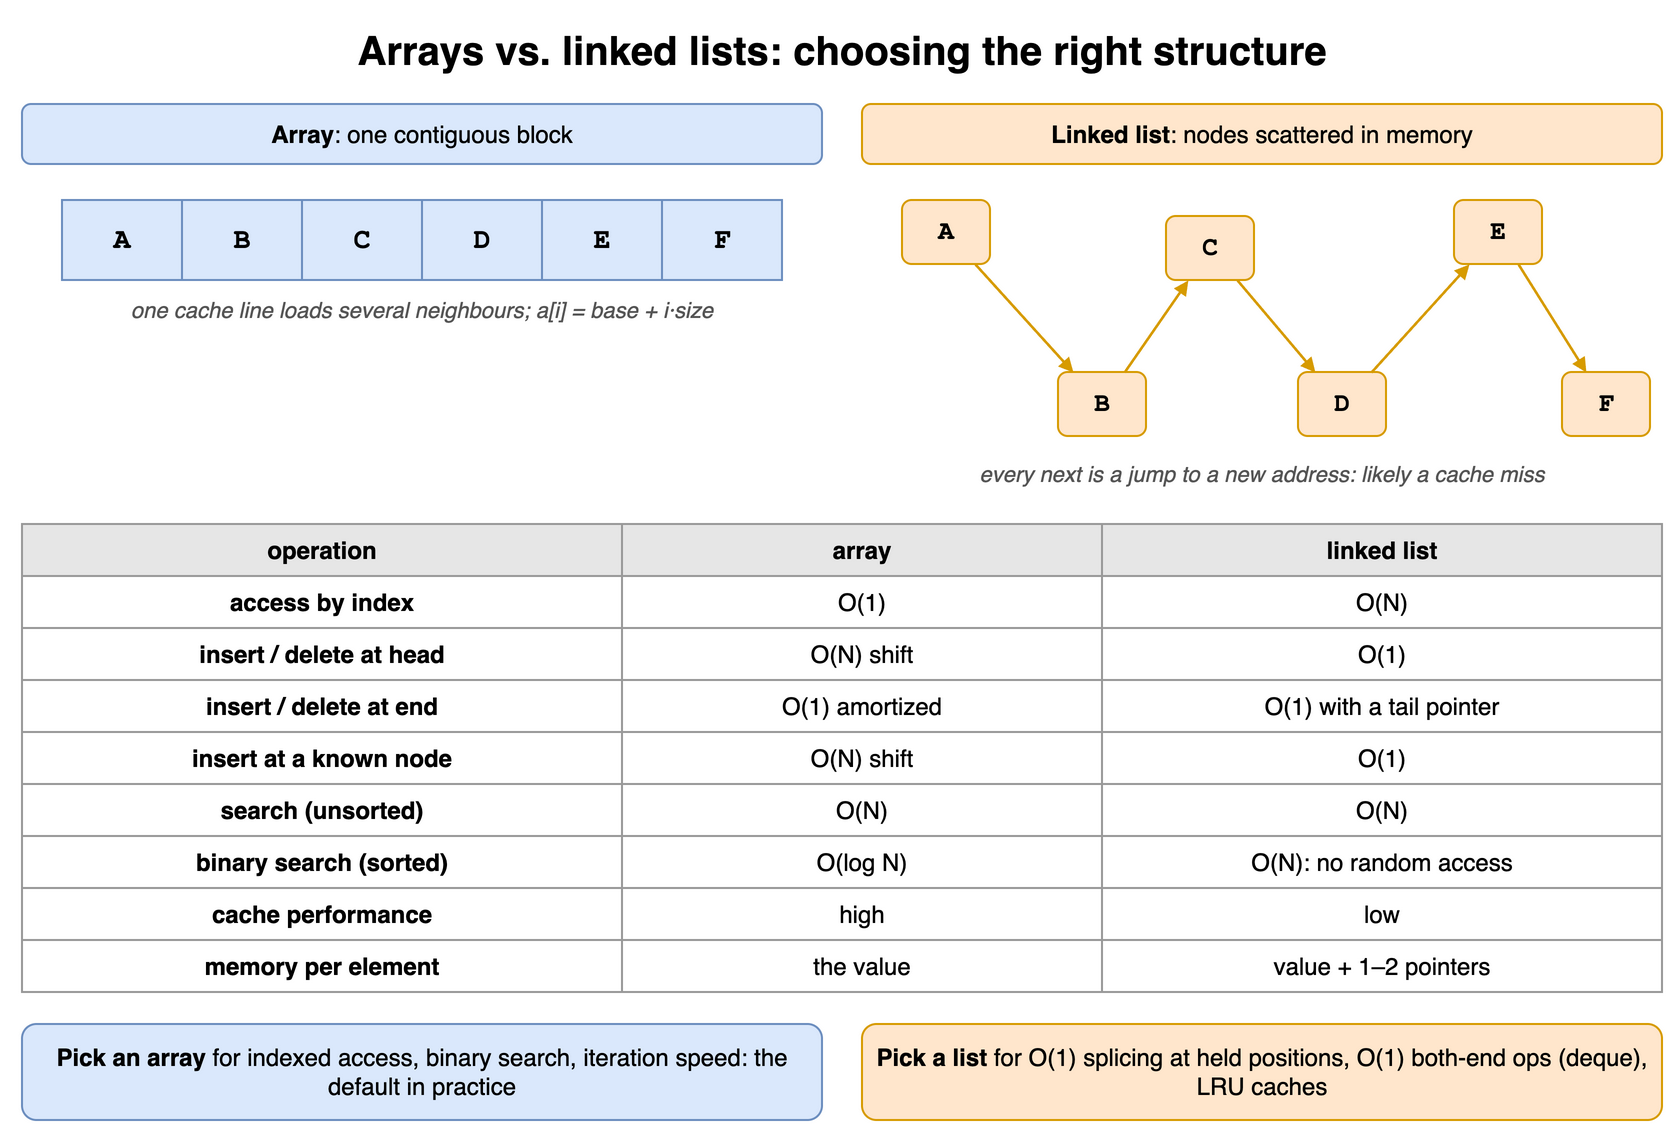

The diagram above was exported from draw.io. Its source (the exported page's mxGraphModel, read from the mxfile embedded in the PNG):
<mxGraphModel dx="900" dy="586" grid="1" gridSize="10" guides="1" tooltips="1" connect="1" arrows="1" fold="1" page="1" pageScale="1" pageWidth="900" pageHeight="586" math="0" shadow="0">
  <root>
    <mxCell id="0" />
    <mxCell id="1" parent="0" />
    <mxCell id="l9c1" value="Arrays vs. linked lists: choosing the right structure" style="text;html=1;align=center;verticalAlign=middle;whiteSpace=wrap;fontSize=20;fontStyle=1;" vertex="1" parent="1">
      <mxGeometry x="40" y="10" width="820" height="30" as="geometry" />
    </mxCell>
    <mxCell id="l9c2" value="&lt;b&gt;Array&lt;/b&gt;: one contiguous block" style="rounded=1;whiteSpace=wrap;html=1;fillColor=#dae8fc;strokeColor=#6c8ebf;fontSize=12;" vertex="1" parent="1">
      <mxGeometry x="40" y="52" width="400" height="30" as="geometry" />
    </mxCell>
    <mxCell id="l9c3" value="A" style="rounded=0;whiteSpace=wrap;html=1;fontStyle=1;fontSize=14;fillColor=#dae8fc;strokeColor=#6c8ebf;fontFamily=Courier New;" vertex="1" parent="1">
      <mxGeometry x="60" y="100" width="60" height="40" as="geometry" />
    </mxCell>
    <mxCell id="l9c4" value="B" style="rounded=0;whiteSpace=wrap;html=1;fontStyle=1;fontSize=14;fillColor=#dae8fc;strokeColor=#6c8ebf;fontFamily=Courier New;" vertex="1" parent="1">
      <mxGeometry x="120" y="100" width="60" height="40" as="geometry" />
    </mxCell>
    <mxCell id="l9c5" value="C" style="rounded=0;whiteSpace=wrap;html=1;fontStyle=1;fontSize=14;fillColor=#dae8fc;strokeColor=#6c8ebf;fontFamily=Courier New;" vertex="1" parent="1">
      <mxGeometry x="180" y="100" width="60" height="40" as="geometry" />
    </mxCell>
    <mxCell id="l9c6" value="D" style="rounded=0;whiteSpace=wrap;html=1;fontStyle=1;fontSize=14;fillColor=#dae8fc;strokeColor=#6c8ebf;fontFamily=Courier New;" vertex="1" parent="1">
      <mxGeometry x="240" y="100" width="60" height="40" as="geometry" />
    </mxCell>
    <mxCell id="l9c7" value="E" style="rounded=0;whiteSpace=wrap;html=1;fontStyle=1;fontSize=14;fillColor=#dae8fc;strokeColor=#6c8ebf;fontFamily=Courier New;" vertex="1" parent="1">
      <mxGeometry x="300" y="100" width="60" height="40" as="geometry" />
    </mxCell>
    <mxCell id="l9c8" value="F" style="rounded=0;whiteSpace=wrap;html=1;fontStyle=1;fontSize=14;fillColor=#dae8fc;strokeColor=#6c8ebf;fontFamily=Courier New;" vertex="1" parent="1">
      <mxGeometry x="360" y="100" width="60" height="40" as="geometry" />
    </mxCell>
    <mxCell id="l9c9" value="one cache line loads several neighbours; a[i] = base + i·size" style="text;html=1;align=center;verticalAlign=middle;whiteSpace=wrap;fontSize=11;fontStyle=2;fontColor=#555555;" vertex="1" parent="1">
      <mxGeometry x="40" y="146" width="400" height="18" as="geometry" />
    </mxCell>
    <mxCell id="l9c10" value="&lt;b&gt;Linked list&lt;/b&gt;: nodes scattered in memory" style="rounded=1;whiteSpace=wrap;html=1;fillColor=#ffe6cc;strokeColor=#d79b00;fontSize=12;" vertex="1" parent="1">
      <mxGeometry x="460" y="52" width="400" height="30" as="geometry" />
    </mxCell>
    <mxCell id="l9c11" value="A" style="rounded=1;whiteSpace=wrap;html=1;fontFamily=Courier New;fontSize=13;fontStyle=1;fillColor=#ffe6cc;strokeColor=#d79b00;" vertex="1" parent="1">
      <mxGeometry x="480" y="100" width="44" height="32" as="geometry" />
    </mxCell>
    <mxCell id="l9c12" value="B" style="rounded=1;whiteSpace=wrap;html=1;fontFamily=Courier New;fontSize=13;fontStyle=1;fillColor=#ffe6cc;strokeColor=#d79b00;" vertex="1" parent="1">
      <mxGeometry x="558" y="186" width="44" height="32" as="geometry" />
    </mxCell>
    <mxCell id="l9c13" value="C" style="rounded=1;whiteSpace=wrap;html=1;fontFamily=Courier New;fontSize=13;fontStyle=1;fillColor=#ffe6cc;strokeColor=#d79b00;" vertex="1" parent="1">
      <mxGeometry x="612" y="108" width="44" height="32" as="geometry" />
    </mxCell>
    <mxCell id="l9c14" value="D" style="rounded=1;whiteSpace=wrap;html=1;fontFamily=Courier New;fontSize=13;fontStyle=1;fillColor=#ffe6cc;strokeColor=#d79b00;" vertex="1" parent="1">
      <mxGeometry x="678" y="186" width="44" height="32" as="geometry" />
    </mxCell>
    <mxCell id="l9c15" value="E" style="rounded=1;whiteSpace=wrap;html=1;fontFamily=Courier New;fontSize=13;fontStyle=1;fillColor=#ffe6cc;strokeColor=#d79b00;" vertex="1" parent="1">
      <mxGeometry x="756" y="100" width="44" height="32" as="geometry" />
    </mxCell>
    <mxCell id="l9c16" value="F" style="rounded=1;whiteSpace=wrap;html=1;fontFamily=Courier New;fontSize=13;fontStyle=1;fillColor=#ffe6cc;strokeColor=#d79b00;" vertex="1" parent="1">
      <mxGeometry x="810" y="186" width="44" height="32" as="geometry" />
    </mxCell>
    <mxCell id="l9c17" value="" style="endArrow=block;html=1;strokeWidth=1.3;endSize=4;curved=1;strokeColor=#d79b00;" edge="1" parent="1" source="l9c11" target="l9c12">
      <mxGeometry relative="1" as="geometry" />
    </mxCell>
    <mxCell id="l9c18" value="" style="endArrow=block;html=1;strokeWidth=1.3;endSize=4;curved=1;strokeColor=#d79b00;" edge="1" parent="1" source="l9c12" target="l9c13">
      <mxGeometry relative="1" as="geometry" />
    </mxCell>
    <mxCell id="l9c19" value="" style="endArrow=block;html=1;strokeWidth=1.3;endSize=4;curved=1;strokeColor=#d79b00;" edge="1" parent="1" source="l9c13" target="l9c14">
      <mxGeometry relative="1" as="geometry" />
    </mxCell>
    <mxCell id="l9c20" value="" style="endArrow=block;html=1;strokeWidth=1.3;endSize=4;curved=1;strokeColor=#d79b00;" edge="1" parent="1" source="l9c14" target="l9c15">
      <mxGeometry relative="1" as="geometry" />
    </mxCell>
    <mxCell id="l9c21" value="" style="endArrow=block;html=1;strokeWidth=1.3;endSize=4;curved=1;strokeColor=#d79b00;" edge="1" parent="1" source="l9c15" target="l9c16">
      <mxGeometry relative="1" as="geometry" />
    </mxCell>
    <mxCell id="l9c22" value="every next is a jump to a new address: likely a cache miss" style="text;html=1;align=center;verticalAlign=middle;whiteSpace=wrap;fontSize=11;fontStyle=2;fontColor=#555555;" vertex="1" parent="1">
      <mxGeometry x="460" y="228" width="400" height="18" as="geometry" />
    </mxCell>
    <mxCell id="l9c23" value="operation" style="whiteSpace=wrap;html=1;fillColor=#e6e6e6;strokeColor=#999999;fontStyle=1;fontSize=12;" vertex="1" parent="1">
      <mxGeometry x="40" y="262" width="300" height="26" as="geometry" />
    </mxCell>
    <mxCell id="l9c24" value="array" style="whiteSpace=wrap;html=1;fillColor=#e6e6e6;strokeColor=#999999;fontStyle=1;fontSize=12;" vertex="1" parent="1">
      <mxGeometry x="340" y="262" width="240" height="26" as="geometry" />
    </mxCell>
    <mxCell id="l9c25" value="linked list" style="whiteSpace=wrap;html=1;fillColor=#e6e6e6;strokeColor=#999999;fontStyle=1;fontSize=12;" vertex="1" parent="1">
      <mxGeometry x="580" y="262" width="280" height="26" as="geometry" />
    </mxCell>
    <mxCell id="l9c26" value="access by index" style="whiteSpace=wrap;html=1;strokeColor=#999999;fontSize=12;fillColor=#ffffff;fontStyle=1;" vertex="1" parent="1">
      <mxGeometry x="40" y="288" width="300" height="26" as="geometry" />
    </mxCell>
    <mxCell id="l9c27" value="O(1)" style="whiteSpace=wrap;html=1;strokeColor=#999999;fontSize=12;fillColor=#ffffff;" vertex="1" parent="1">
      <mxGeometry x="340" y="288" width="240" height="26" as="geometry" />
    </mxCell>
    <mxCell id="l9c28" value="O(N)" style="whiteSpace=wrap;html=1;strokeColor=#999999;fontSize=12;fillColor=#ffffff;" vertex="1" parent="1">
      <mxGeometry x="580" y="288" width="280" height="26" as="geometry" />
    </mxCell>
    <mxCell id="l9c29" value="insert / delete at head" style="whiteSpace=wrap;html=1;strokeColor=#999999;fontSize=12;fillColor=#ffffff;fontStyle=1;" vertex="1" parent="1">
      <mxGeometry x="40" y="314" width="300" height="26" as="geometry" />
    </mxCell>
    <mxCell id="l9c30" value="O(N) shift" style="whiteSpace=wrap;html=1;strokeColor=#999999;fontSize=12;fillColor=#ffffff;" vertex="1" parent="1">
      <mxGeometry x="340" y="314" width="240" height="26" as="geometry" />
    </mxCell>
    <mxCell id="l9c31" value="O(1)" style="whiteSpace=wrap;html=1;strokeColor=#999999;fontSize=12;fillColor=#ffffff;" vertex="1" parent="1">
      <mxGeometry x="580" y="314" width="280" height="26" as="geometry" />
    </mxCell>
    <mxCell id="l9c32" value="insert / delete at end" style="whiteSpace=wrap;html=1;strokeColor=#999999;fontSize=12;fillColor=#ffffff;fontStyle=1;" vertex="1" parent="1">
      <mxGeometry x="40" y="340" width="300" height="26" as="geometry" />
    </mxCell>
    <mxCell id="l9c33" value="O(1) amortized" style="whiteSpace=wrap;html=1;strokeColor=#999999;fontSize=12;fillColor=#ffffff;" vertex="1" parent="1">
      <mxGeometry x="340" y="340" width="240" height="26" as="geometry" />
    </mxCell>
    <mxCell id="l9c34" value="O(1) with a tail pointer" style="whiteSpace=wrap;html=1;strokeColor=#999999;fontSize=12;fillColor=#ffffff;" vertex="1" parent="1">
      <mxGeometry x="580" y="340" width="280" height="26" as="geometry" />
    </mxCell>
    <mxCell id="l9c35" value="insert at a known node" style="whiteSpace=wrap;html=1;strokeColor=#999999;fontSize=12;fillColor=#ffffff;fontStyle=1;" vertex="1" parent="1">
      <mxGeometry x="40" y="366" width="300" height="26" as="geometry" />
    </mxCell>
    <mxCell id="l9c36" value="O(N) shift" style="whiteSpace=wrap;html=1;strokeColor=#999999;fontSize=12;fillColor=#ffffff;" vertex="1" parent="1">
      <mxGeometry x="340" y="366" width="240" height="26" as="geometry" />
    </mxCell>
    <mxCell id="l9c37" value="O(1)" style="whiteSpace=wrap;html=1;strokeColor=#999999;fontSize=12;fillColor=#ffffff;" vertex="1" parent="1">
      <mxGeometry x="580" y="366" width="280" height="26" as="geometry" />
    </mxCell>
    <mxCell id="l9c38" value="search (unsorted)" style="whiteSpace=wrap;html=1;strokeColor=#999999;fontSize=12;fillColor=#ffffff;fontStyle=1;" vertex="1" parent="1">
      <mxGeometry x="40" y="392" width="300" height="26" as="geometry" />
    </mxCell>
    <mxCell id="l9c39" value="O(N)" style="whiteSpace=wrap;html=1;strokeColor=#999999;fontSize=12;fillColor=#ffffff;" vertex="1" parent="1">
      <mxGeometry x="340" y="392" width="240" height="26" as="geometry" />
    </mxCell>
    <mxCell id="l9c40" value="O(N)" style="whiteSpace=wrap;html=1;strokeColor=#999999;fontSize=12;fillColor=#ffffff;" vertex="1" parent="1">
      <mxGeometry x="580" y="392" width="280" height="26" as="geometry" />
    </mxCell>
    <mxCell id="l9c41" value="binary search (sorted)" style="whiteSpace=wrap;html=1;strokeColor=#999999;fontSize=12;fillColor=#ffffff;fontStyle=1;" vertex="1" parent="1">
      <mxGeometry x="40" y="418" width="300" height="26" as="geometry" />
    </mxCell>
    <mxCell id="l9c42" value="O(log N)" style="whiteSpace=wrap;html=1;strokeColor=#999999;fontSize=12;fillColor=#ffffff;" vertex="1" parent="1">
      <mxGeometry x="340" y="418" width="240" height="26" as="geometry" />
    </mxCell>
    <mxCell id="l9c43" value="O(N): no random access" style="whiteSpace=wrap;html=1;strokeColor=#999999;fontSize=12;fillColor=#ffffff;" vertex="1" parent="1">
      <mxGeometry x="580" y="418" width="280" height="26" as="geometry" />
    </mxCell>
    <mxCell id="l9c44" value="cache performance" style="whiteSpace=wrap;html=1;strokeColor=#999999;fontSize=12;fillColor=#ffffff;fontStyle=1;" vertex="1" parent="1">
      <mxGeometry x="40" y="444" width="300" height="26" as="geometry" />
    </mxCell>
    <mxCell id="l9c45" value="high" style="whiteSpace=wrap;html=1;strokeColor=#999999;fontSize=12;fillColor=#ffffff;" vertex="1" parent="1">
      <mxGeometry x="340" y="444" width="240" height="26" as="geometry" />
    </mxCell>
    <mxCell id="l9c46" value="low" style="whiteSpace=wrap;html=1;strokeColor=#999999;fontSize=12;fillColor=#ffffff;" vertex="1" parent="1">
      <mxGeometry x="580" y="444" width="280" height="26" as="geometry" />
    </mxCell>
    <mxCell id="l9c47" value="memory per element" style="whiteSpace=wrap;html=1;strokeColor=#999999;fontSize=12;fillColor=#ffffff;fontStyle=1;" vertex="1" parent="1">
      <mxGeometry x="40" y="470" width="300" height="26" as="geometry" />
    </mxCell>
    <mxCell id="l9c48" value="the value" style="whiteSpace=wrap;html=1;strokeColor=#999999;fontSize=12;fillColor=#ffffff;" vertex="1" parent="1">
      <mxGeometry x="340" y="470" width="240" height="26" as="geometry" />
    </mxCell>
    <mxCell id="l9c49" value="value + 1–2 pointers" style="whiteSpace=wrap;html=1;strokeColor=#999999;fontSize=12;fillColor=#ffffff;" vertex="1" parent="1">
      <mxGeometry x="580" y="470" width="280" height="26" as="geometry" />
    </mxCell>
    <mxCell id="l9c50" value="&lt;b&gt;Pick an array&lt;/b&gt; for indexed access, binary search, iteration speed: the default in practice" style="rounded=1;whiteSpace=wrap;html=1;fillColor=#dae8fc;strokeColor=#6c8ebf;fontSize=12;" vertex="1" parent="1">
      <mxGeometry x="40" y="512" width="400" height="48" as="geometry" />
    </mxCell>
    <mxCell id="l9c51" value="&lt;b&gt;Pick a list&lt;/b&gt; for O(1) splicing at held positions, O(1) both-end ops (deque), LRU caches" style="rounded=1;whiteSpace=wrap;html=1;fillColor=#ffe6cc;strokeColor=#d79b00;fontSize=12;" vertex="1" parent="1">
      <mxGeometry x="460" y="512" width="400" height="48" as="geometry" />
    </mxCell>
  </root>
</mxGraphModel>